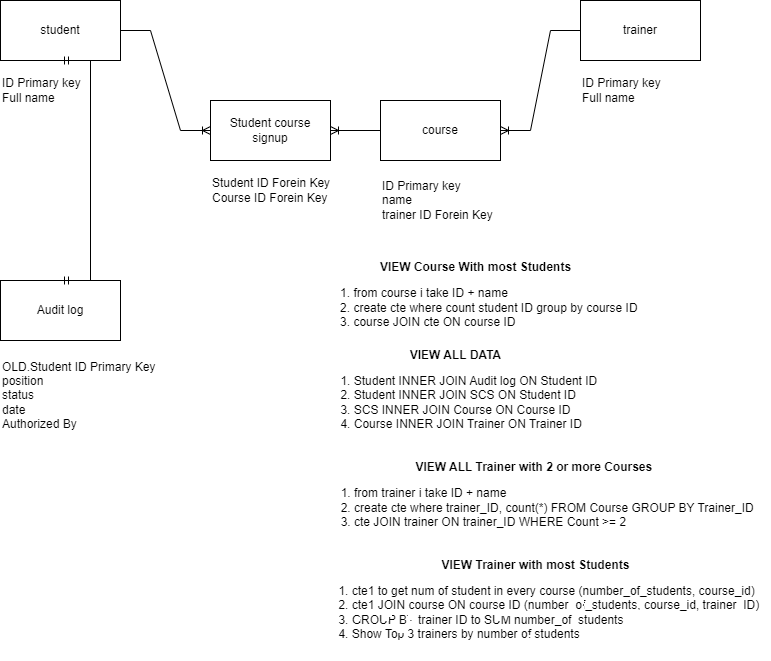

The diagram above was exported from draw.io. Its source (the exported page's mxGraphModel, read from the mxfile embedded in the PNG):
<mxGraphModel dx="1434" dy="756" grid="1" gridSize="10" guides="1" tooltips="1" connect="1" arrows="1" fold="1" page="1" pageScale="1" pageWidth="827" pageHeight="1169" math="0" shadow="0">
  <root>
    <mxCell id="0" />
    <mxCell id="1" parent="0" />
    <mxCell id="eytrutlQaSDCR6-EerZn-1" value="Audit log" style="rounded=0;whiteSpace=wrap;html=1;" vertex="1" parent="1">
      <mxGeometry x="60" y="370" width="120" height="60" as="geometry" />
    </mxCell>
    <mxCell id="eytrutlQaSDCR6-EerZn-2" value="Student course signup" style="rounded=0;whiteSpace=wrap;html=1;" vertex="1" parent="1">
      <mxGeometry x="270" y="190" width="120" height="60" as="geometry" />
    </mxCell>
    <mxCell id="eytrutlQaSDCR6-EerZn-3" value="course" style="rounded=0;whiteSpace=wrap;html=1;" vertex="1" parent="1">
      <mxGeometry x="440" y="190" width="120" height="60" as="geometry" />
    </mxCell>
    <mxCell id="eytrutlQaSDCR6-EerZn-4" value="student" style="rounded=0;whiteSpace=wrap;html=1;" vertex="1" parent="1">
      <mxGeometry x="60" y="90" width="120" height="60" as="geometry" />
    </mxCell>
    <mxCell id="eytrutlQaSDCR6-EerZn-5" value="trainer" style="rounded=0;whiteSpace=wrap;html=1;" vertex="1" parent="1">
      <mxGeometry x="640" y="90" width="120" height="60" as="geometry" />
    </mxCell>
    <mxCell id="eytrutlQaSDCR6-EerZn-6" value="" style="edgeStyle=entityRelationEdgeStyle;fontSize=12;html=1;endArrow=ERoneToMany;rounded=0;exitX=0;exitY=0.5;exitDx=0;exitDy=0;entryX=1;entryY=0.5;entryDx=0;entryDy=0;" edge="1" parent="1" source="eytrutlQaSDCR6-EerZn-5" target="eytrutlQaSDCR6-EerZn-3">
      <mxGeometry width="100" height="100" relative="1" as="geometry">
        <mxPoint x="360" y="430" as="sourcePoint" />
        <mxPoint x="740" y="430" as="targetPoint" />
      </mxGeometry>
    </mxCell>
    <mxCell id="eytrutlQaSDCR6-EerZn-7" value="" style="edgeStyle=entityRelationEdgeStyle;fontSize=12;html=1;endArrow=ERoneToMany;rounded=0;exitX=1;exitY=0.5;exitDx=0;exitDy=0;entryX=0;entryY=0.5;entryDx=0;entryDy=0;" edge="1" parent="1" source="eytrutlQaSDCR6-EerZn-4" target="eytrutlQaSDCR6-EerZn-2">
      <mxGeometry width="100" height="100" relative="1" as="geometry">
        <mxPoint x="360" y="430" as="sourcePoint" />
        <mxPoint x="460" y="330" as="targetPoint" />
      </mxGeometry>
    </mxCell>
    <mxCell id="eytrutlQaSDCR6-EerZn-8" value="" style="edgeStyle=entityRelationEdgeStyle;fontSize=12;html=1;endArrow=ERoneToMany;rounded=0;entryX=1;entryY=0.5;entryDx=0;entryDy=0;exitX=0;exitY=0.5;exitDx=0;exitDy=0;" edge="1" parent="1" source="eytrutlQaSDCR6-EerZn-3" target="eytrutlQaSDCR6-EerZn-2">
      <mxGeometry width="100" height="100" relative="1" as="geometry">
        <mxPoint x="440" y="360" as="sourcePoint" />
        <mxPoint x="460" y="330" as="targetPoint" />
      </mxGeometry>
    </mxCell>
    <mxCell id="eytrutlQaSDCR6-EerZn-9" value="" style="edgeStyle=entityRelationEdgeStyle;fontSize=12;html=1;endArrow=ERmandOne;startArrow=ERmandOne;entryX=0.5;entryY=1;entryDx=0;entryDy=0;exitX=0.5;exitY=0;exitDx=0;exitDy=0;rounded=0;" edge="1" parent="1" source="eytrutlQaSDCR6-EerZn-1" target="eytrutlQaSDCR6-EerZn-4">
      <mxGeometry width="100" height="100" relative="1" as="geometry">
        <mxPoint x="120" y="280" as="sourcePoint" />
        <mxPoint x="120" y="190" as="targetPoint" />
      </mxGeometry>
    </mxCell>
    <mxCell id="eytrutlQaSDCR6-EerZn-10" value="ID Primary key&lt;br&gt;Full name&lt;br&gt;" style="text;html=1;align=left;verticalAlign=middle;resizable=0;points=[];autosize=1;strokeColor=none;fillColor=none;" vertex="1" parent="1">
      <mxGeometry x="60" y="160" width="100" height="40" as="geometry" />
    </mxCell>
    <mxCell id="eytrutlQaSDCR6-EerZn-11" value="ID Primary key&lt;br&gt;Full name" style="text;html=1;align=left;verticalAlign=middle;resizable=0;points=[];autosize=1;strokeColor=none;fillColor=none;" vertex="1" parent="1">
      <mxGeometry x="640" y="160" width="100" height="40" as="geometry" />
    </mxCell>
    <mxCell id="eytrutlQaSDCR6-EerZn-12" value="ID Primary key&lt;br&gt;name&lt;br&gt;&lt;div style=&quot;&quot;&gt;&lt;span style=&quot;background-color: initial;&quot;&gt;trainer ID Forein Key&lt;/span&gt;&lt;/div&gt;" style="text;html=1;align=left;verticalAlign=middle;resizable=0;points=[];autosize=1;strokeColor=none;fillColor=none;" vertex="1" parent="1">
      <mxGeometry x="440" y="260" width="130" height="60" as="geometry" />
    </mxCell>
    <mxCell id="eytrutlQaSDCR6-EerZn-13" value="Student ID Forein Key&lt;br&gt;Course ID Forein Key" style="text;html=1;align=left;verticalAlign=middle;resizable=0;points=[];autosize=1;strokeColor=none;fillColor=none;" vertex="1" parent="1">
      <mxGeometry x="270" y="260" width="140" height="40" as="geometry" />
    </mxCell>
    <mxCell id="eytrutlQaSDCR6-EerZn-14" value="OLD.Student ID Primary Key&lt;br&gt;position&lt;br&gt;status&lt;br&gt;date&lt;br&gt;Authorized By" style="text;html=1;align=left;verticalAlign=middle;resizable=0;points=[];autosize=1;strokeColor=none;fillColor=none;" vertex="1" parent="1">
      <mxGeometry x="60" y="440" width="180" height="90" as="geometry" />
    </mxCell>
    <mxCell id="eytrutlQaSDCR6-EerZn-15" value="&lt;b&gt;VIEW Course With most Students&lt;/b&gt;&lt;br&gt;&lt;ol&gt;&lt;li style=&quot;text-align: left;&quot;&gt;from course i take ID + name&amp;nbsp;&lt;/li&gt;&lt;li style=&quot;text-align: left;&quot;&gt;create cte where count student ID group by course ID&lt;/li&gt;&lt;li style=&quot;text-align: left;&quot;&gt;course JOIN cte ON course ID&lt;/li&gt;&lt;/ol&gt;" style="text;html=1;align=center;verticalAlign=middle;resizable=0;points=[];autosize=1;strokeColor=none;fillColor=none;" vertex="1" parent="1">
      <mxGeometry x="360" y="340" width="350" height="100" as="geometry" />
    </mxCell>
    <mxCell id="eytrutlQaSDCR6-EerZn-16" value="&lt;b&gt;VIEW ALL DATA&lt;/b&gt;&lt;br&gt;&lt;ol&gt;&lt;li style=&quot;text-align: left;&quot;&gt;Student INNER JOIN Audit log ON Student ID&lt;/li&gt;&lt;li style=&quot;text-align: left;&quot;&gt;Student INNER JOIN SCS ON Student ID&lt;/li&gt;&lt;li style=&quot;text-align: left;&quot;&gt;SCS INNER JOIN Course ON Course ID&lt;/li&gt;&lt;li style=&quot;text-align: left;&quot;&gt;Course INNER JOIN Trainer ON Trainer ID&lt;/li&gt;&lt;/ol&gt;" style="text;html=1;align=center;verticalAlign=middle;resizable=0;points=[];autosize=1;strokeColor=none;fillColor=none;" vertex="1" parent="1">
      <mxGeometry x="360" y="430" width="310" height="110" as="geometry" />
    </mxCell>
    <mxCell id="eytrutlQaSDCR6-EerZn-17" value="&lt;b&gt;VIEW ALL Trainer with 2 or more Courses&amp;nbsp;&lt;/b&gt;&lt;br&gt;&lt;ol&gt;&lt;li style=&quot;text-align: left;&quot;&gt;from trainer i take ID + name&amp;nbsp;&lt;/li&gt;&lt;li style=&quot;text-align: left;&quot;&gt;create cte where trainer_ID, count(*) FROM Course GROUP BY Trainer_ID&amp;nbsp;&lt;/li&gt;&lt;li style=&quot;text-align: left;&quot;&gt;cte JOIN trainer ON trainer_ID WHERE Count &amp;gt;= 2&lt;/li&gt;&lt;/ol&gt;" style="text;html=1;align=center;verticalAlign=middle;resizable=0;points=[];autosize=1;strokeColor=none;fillColor=none;" vertex="1" parent="1">
      <mxGeometry x="360" y="540" width="470" height="100" as="geometry" />
    </mxCell>
    <mxCell id="eytrutlQaSDCR6-EerZn-19" value="&lt;b&gt;VIEW Trainer with most Students&lt;/b&gt;&lt;br&gt;&lt;ol&gt;&lt;li style=&quot;text-align: left;&quot;&gt;cte1 to get num of student in every course (number_of_students, course_id)&lt;/li&gt;&lt;li style=&quot;text-align: left;&quot;&gt;cte1 JOIN course ON course ID (number_of_students, course_id, trainer_ID)&lt;/li&gt;&lt;li style=&quot;text-align: left;&quot;&gt;GROUP BY trainer ID to SUM number_of_students&lt;/li&gt;&lt;li style=&quot;text-align: left;&quot;&gt;Show Top 3 trainers by number of students&lt;/li&gt;&lt;/ol&gt;" style="text;html=1;align=center;verticalAlign=middle;resizable=0;points=[];autosize=1;strokeColor=none;fillColor=none;" vertex="1" parent="1">
      <mxGeometry x="360" y="640" width="470" height="110" as="geometry" />
    </mxCell>
  </root>
</mxGraphModel>